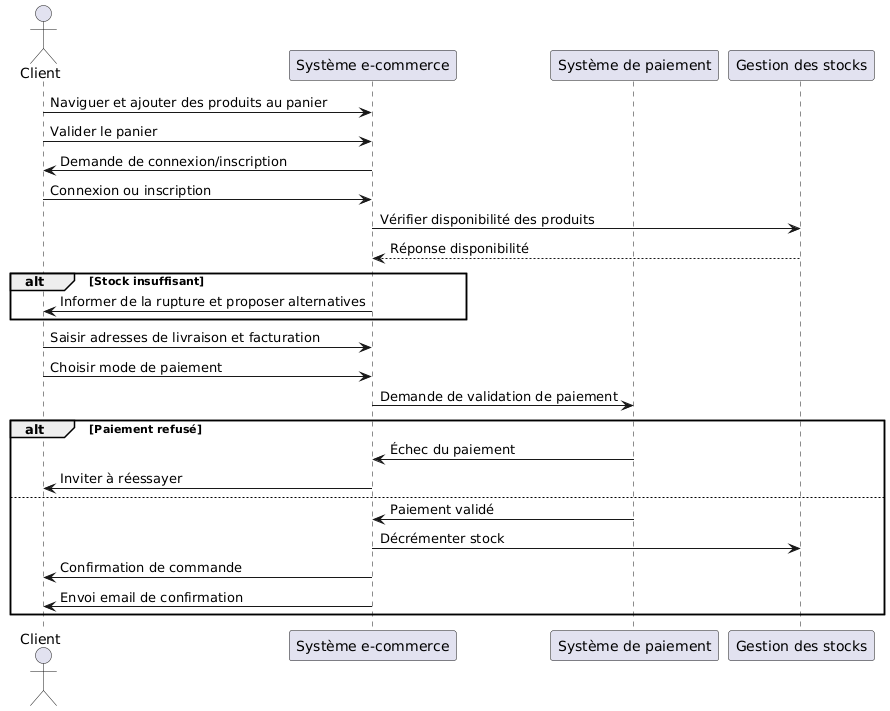

The diagram above was rendered by PlantUML. Its source (embedded in the PNG):
@startuml
actor Client
participant "Système e-commerce" as Systeme
participant "Système de paiement" as Paiement
participant "Gestion des stocks" as Stock

Client -> Systeme : Naviguer et ajouter des produits au panier
Client -> Systeme : Valider le panier
Systeme -> Client : Demande de connexion/inscription
Client -> Systeme : Connexion ou inscription
Systeme -> Stock : Vérifier disponibilité des produits
Stock --> Systeme : Réponse disponibilité
alt Stock insuffisant
    Systeme -> Client : Informer de la rupture et proposer alternatives
end
Client -> Systeme : Saisir adresses de livraison et facturation
Client -> Systeme : Choisir mode de paiement
Systeme -> Paiement : Demande de validation de paiement
alt Paiement refusé
    Paiement -> Systeme : Échec du paiement
    Systeme -> Client : Inviter à réessayer
else
    Paiement -> Systeme : Paiement validé
    Systeme -> Stock : Décrémenter stock
    Systeme -> Client : Confirmation de commande
    Systeme -> Client : Envoi email de confirmation
end
@enduml